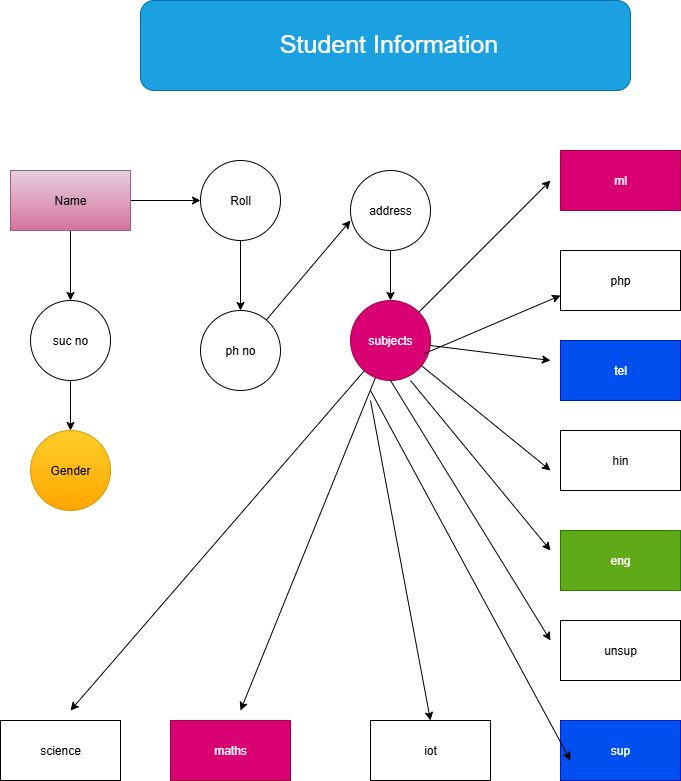

The diagram above was exported from draw.io. Its source (the exported page's mxGraphModel, read from the mxfile embedded in the PNG):
<mxGraphModel dx="872" dy="465" grid="1" gridSize="10" guides="1" tooltips="1" connect="1" arrows="1" fold="1" page="1" pageScale="1" pageWidth="850" pageHeight="1100" math="0" shadow="0">
  <root>
    <mxCell id="0" />
    <mxCell id="1" parent="0" />
    <mxCell id="2GQCiWby9NVqEfmSOZbn-1" value="" style="edgeStyle=orthogonalEdgeStyle;rounded=0;orthogonalLoop=1;jettySize=auto;html=1;" edge="1" parent="1" source="2GQCiWby9NVqEfmSOZbn-3" target="2GQCiWby9NVqEfmSOZbn-5">
      <mxGeometry relative="1" as="geometry" />
    </mxCell>
    <mxCell id="2GQCiWby9NVqEfmSOZbn-2" value="" style="edgeStyle=orthogonalEdgeStyle;rounded=0;orthogonalLoop=1;jettySize=auto;html=1;" edge="1" parent="1" source="2GQCiWby9NVqEfmSOZbn-3" target="2GQCiWby9NVqEfmSOZbn-9">
      <mxGeometry relative="1" as="geometry" />
    </mxCell>
    <mxCell id="2GQCiWby9NVqEfmSOZbn-3" value="Name" style="rounded=0;whiteSpace=wrap;html=1;fillColor=#e6d0de;gradientColor=#d5739d;strokeColor=#996185;" vertex="1" parent="1">
      <mxGeometry x="330" y="920" width="120" height="60" as="geometry" />
    </mxCell>
    <mxCell id="2GQCiWby9NVqEfmSOZbn-4" value="" style="edgeStyle=orthogonalEdgeStyle;rounded=0;orthogonalLoop=1;jettySize=auto;html=1;" edge="1" parent="1" source="2GQCiWby9NVqEfmSOZbn-5" target="2GQCiWby9NVqEfmSOZbn-11">
      <mxGeometry relative="1" as="geometry" />
    </mxCell>
    <mxCell id="2GQCiWby9NVqEfmSOZbn-5" value="Roll" style="ellipse;whiteSpace=wrap;html=1;aspect=fixed;" vertex="1" parent="1">
      <mxGeometry x="520" y="910" width="80" height="80" as="geometry" />
    </mxCell>
    <mxCell id="2GQCiWby9NVqEfmSOZbn-6" value="" style="edgeStyle=orthogonalEdgeStyle;rounded=0;orthogonalLoop=1;jettySize=auto;html=1;" edge="1" parent="1" source="2GQCiWby9NVqEfmSOZbn-7" target="2GQCiWby9NVqEfmSOZbn-12">
      <mxGeometry relative="1" as="geometry" />
    </mxCell>
    <mxCell id="2GQCiWby9NVqEfmSOZbn-7" value="address" style="ellipse;whiteSpace=wrap;html=1;aspect=fixed;" vertex="1" parent="1">
      <mxGeometry x="670" y="920" width="80" height="80" as="geometry" />
    </mxCell>
    <mxCell id="2GQCiWby9NVqEfmSOZbn-8" value="" style="edgeStyle=orthogonalEdgeStyle;rounded=0;orthogonalLoop=1;jettySize=auto;html=1;" edge="1" parent="1" source="2GQCiWby9NVqEfmSOZbn-9" target="2GQCiWby9NVqEfmSOZbn-10">
      <mxGeometry relative="1" as="geometry" />
    </mxCell>
    <mxCell id="2GQCiWby9NVqEfmSOZbn-9" value="suc no" style="ellipse;whiteSpace=wrap;html=1;aspect=fixed;" vertex="1" parent="1">
      <mxGeometry x="350" y="1050" width="80" height="80" as="geometry" />
    </mxCell>
    <mxCell id="2GQCiWby9NVqEfmSOZbn-10" value="Gender" style="ellipse;whiteSpace=wrap;html=1;aspect=fixed;fillColor=#ffcd28;gradientColor=#ffa500;strokeColor=#d79b00;" vertex="1" parent="1">
      <mxGeometry x="350" y="1180" width="80" height="80" as="geometry" />
    </mxCell>
    <mxCell id="2GQCiWby9NVqEfmSOZbn-11" value="ph no" style="ellipse;whiteSpace=wrap;html=1;aspect=fixed;" vertex="1" parent="1">
      <mxGeometry x="520" y="1060" width="80" height="80" as="geometry" />
    </mxCell>
    <mxCell id="2GQCiWby9NVqEfmSOZbn-12" value="subjects" style="ellipse;whiteSpace=wrap;html=1;aspect=fixed;fillColor=#d80073;fontColor=#ffffff;strokeColor=#A50040;" vertex="1" parent="1">
      <mxGeometry x="670" y="1050" width="80" height="80" as="geometry" />
    </mxCell>
    <mxCell id="2GQCiWby9NVqEfmSOZbn-13" value="ml" style="rounded=0;whiteSpace=wrap;html=1;fillColor=#d80073;fontColor=#ffffff;strokeColor=#A50040;" vertex="1" parent="1">
      <mxGeometry x="880" y="900" width="120" height="60" as="geometry" />
    </mxCell>
    <mxCell id="2GQCiWby9NVqEfmSOZbn-14" value="php" style="rounded=0;whiteSpace=wrap;html=1;" vertex="1" parent="1">
      <mxGeometry x="880" y="1000" width="120" height="60" as="geometry" />
    </mxCell>
    <mxCell id="2GQCiWby9NVqEfmSOZbn-15" value="tel" style="rounded=0;whiteSpace=wrap;html=1;fillColor=#0050ef;fontColor=#ffffff;strokeColor=#001DBC;" vertex="1" parent="1">
      <mxGeometry x="880" y="1090" width="120" height="60" as="geometry" />
    </mxCell>
    <mxCell id="2GQCiWby9NVqEfmSOZbn-16" value="hin" style="rounded=0;whiteSpace=wrap;html=1;" vertex="1" parent="1">
      <mxGeometry x="880" y="1180" width="120" height="60" as="geometry" />
    </mxCell>
    <mxCell id="2GQCiWby9NVqEfmSOZbn-17" value="eng" style="rounded=0;whiteSpace=wrap;html=1;fillColor=#60a917;fontColor=#ffffff;strokeColor=#2D7600;" vertex="1" parent="1">
      <mxGeometry x="880" y="1280" width="120" height="60" as="geometry" />
    </mxCell>
    <mxCell id="2GQCiWby9NVqEfmSOZbn-18" value="unsup" style="rounded=0;whiteSpace=wrap;html=1;" vertex="1" parent="1">
      <mxGeometry x="880" y="1370" width="120" height="60" as="geometry" />
    </mxCell>
    <mxCell id="2GQCiWby9NVqEfmSOZbn-19" value="sup" style="rounded=0;whiteSpace=wrap;html=1;fillColor=#0050ef;fontColor=#ffffff;strokeColor=#001DBC;" vertex="1" parent="1">
      <mxGeometry x="880" y="1470" width="120" height="60" as="geometry" />
    </mxCell>
    <mxCell id="2GQCiWby9NVqEfmSOZbn-20" value="science" style="rounded=0;whiteSpace=wrap;html=1;" vertex="1" parent="1">
      <mxGeometry x="320" y="1470" width="120" height="60" as="geometry" />
    </mxCell>
    <mxCell id="2GQCiWby9NVqEfmSOZbn-21" value="maths" style="rounded=0;whiteSpace=wrap;html=1;fillColor=#d80073;fontColor=#ffffff;strokeColor=#A50040;" vertex="1" parent="1">
      <mxGeometry x="490" y="1470" width="120" height="60" as="geometry" />
    </mxCell>
    <mxCell id="2GQCiWby9NVqEfmSOZbn-22" value="iot" style="rounded=0;whiteSpace=wrap;html=1;" vertex="1" parent="1">
      <mxGeometry x="690" y="1470" width="120" height="60" as="geometry" />
    </mxCell>
    <mxCell id="2GQCiWby9NVqEfmSOZbn-23" value="" style="endArrow=classic;html=1;rounded=0;exitX=1;exitY=0;exitDx=0;exitDy=0;" edge="1" parent="1" source="2GQCiWby9NVqEfmSOZbn-12">
      <mxGeometry width="50" height="50" relative="1" as="geometry">
        <mxPoint x="690" y="1040" as="sourcePoint" />
        <mxPoint x="870" y="930" as="targetPoint" />
      </mxGeometry>
    </mxCell>
    <mxCell id="2GQCiWby9NVqEfmSOZbn-24" value="" style="endArrow=classic;html=1;rounded=0;exitX=0.925;exitY=0.663;exitDx=0;exitDy=0;exitPerimeter=0;entryX=0;entryY=0.75;entryDx=0;entryDy=0;" edge="1" parent="1" source="2GQCiWby9NVqEfmSOZbn-12" target="2GQCiWby9NVqEfmSOZbn-14">
      <mxGeometry width="50" height="50" relative="1" as="geometry">
        <mxPoint x="810" y="1100" as="sourcePoint" />
        <mxPoint x="860" y="1050" as="targetPoint" />
      </mxGeometry>
    </mxCell>
    <mxCell id="2GQCiWby9NVqEfmSOZbn-25" value="" style="endArrow=classic;html=1;rounded=0;" edge="1" parent="1" source="2GQCiWby9NVqEfmSOZbn-12">
      <mxGeometry width="50" height="50" relative="1" as="geometry">
        <mxPoint x="820" y="1160" as="sourcePoint" />
        <mxPoint x="870" y="1110" as="targetPoint" />
      </mxGeometry>
    </mxCell>
    <mxCell id="2GQCiWby9NVqEfmSOZbn-26" value="" style="endArrow=classic;html=1;rounded=0;" edge="1" parent="1" source="2GQCiWby9NVqEfmSOZbn-12">
      <mxGeometry width="50" height="50" relative="1" as="geometry">
        <mxPoint x="820" y="1270" as="sourcePoint" />
        <mxPoint x="870" y="1220" as="targetPoint" />
      </mxGeometry>
    </mxCell>
    <mxCell id="2GQCiWby9NVqEfmSOZbn-27" value="" style="endArrow=classic;html=1;rounded=0;exitX=0.75;exitY=1;exitDx=0;exitDy=0;exitPerimeter=0;" edge="1" parent="1" source="2GQCiWby9NVqEfmSOZbn-12">
      <mxGeometry width="50" height="50" relative="1" as="geometry">
        <mxPoint x="820" y="1350" as="sourcePoint" />
        <mxPoint x="870" y="1300" as="targetPoint" />
      </mxGeometry>
    </mxCell>
    <mxCell id="2GQCiWby9NVqEfmSOZbn-28" value="" style="endArrow=classic;html=1;rounded=0;exitX=0.5;exitY=1;exitDx=0;exitDy=0;" edge="1" parent="1" source="2GQCiWby9NVqEfmSOZbn-12">
      <mxGeometry width="50" height="50" relative="1" as="geometry">
        <mxPoint x="820" y="1440" as="sourcePoint" />
        <mxPoint x="870" y="1390" as="targetPoint" />
      </mxGeometry>
    </mxCell>
    <mxCell id="2GQCiWby9NVqEfmSOZbn-29" value="" style="endArrow=classic;html=1;rounded=0;" edge="1" parent="1">
      <mxGeometry width="50" height="50" relative="1" as="geometry">
        <mxPoint x="690" y="1140" as="sourcePoint" />
        <mxPoint x="890" y="1510" as="targetPoint" />
      </mxGeometry>
    </mxCell>
    <mxCell id="2GQCiWby9NVqEfmSOZbn-30" value="&lt;div style=&quot;line-height: 100%;&quot;&gt;&lt;font style=&quot;font-size: 25px;&quot;&gt;&amp;nbsp;Student Information&lt;/font&gt;&lt;/div&gt;" style="rounded=1;whiteSpace=wrap;html=1;fillColor=#1ba1e2;fontColor=#ffffff;strokeColor=#006EAF;" vertex="1" parent="1">
      <mxGeometry x="460" y="750" width="490" height="90" as="geometry" />
    </mxCell>
    <mxCell id="2GQCiWby9NVqEfmSOZbn-31" value="" style="endArrow=classic;html=1;rounded=0;" edge="1" parent="1" source="2GQCiWby9NVqEfmSOZbn-12">
      <mxGeometry width="50" height="50" relative="1" as="geometry">
        <mxPoint x="600" y="1300" as="sourcePoint" />
        <mxPoint x="560" y="1460" as="targetPoint" />
      </mxGeometry>
    </mxCell>
    <mxCell id="2GQCiWby9NVqEfmSOZbn-32" value="" style="endArrow=classic;html=1;rounded=0;entryX=0.5;entryY=0;entryDx=0;entryDy=0;" edge="1" parent="1" target="2GQCiWby9NVqEfmSOZbn-22">
      <mxGeometry width="50" height="50" relative="1" as="geometry">
        <mxPoint x="690" y="1150" as="sourcePoint" />
        <mxPoint x="720" y="1400" as="targetPoint" />
      </mxGeometry>
    </mxCell>
    <mxCell id="2GQCiWby9NVqEfmSOZbn-33" value="" style="endArrow=classic;html=1;rounded=0;" edge="1" parent="1" source="2GQCiWby9NVqEfmSOZbn-12">
      <mxGeometry width="50" height="50" relative="1" as="geometry">
        <mxPoint x="450" y="1370" as="sourcePoint" />
        <mxPoint x="390" y="1460" as="targetPoint" />
      </mxGeometry>
    </mxCell>
    <mxCell id="2GQCiWby9NVqEfmSOZbn-34" value="" style="endArrow=classic;html=1;rounded=0;" edge="1" parent="1" source="2GQCiWby9NVqEfmSOZbn-11">
      <mxGeometry width="50" height="50" relative="1" as="geometry">
        <mxPoint x="620" y="1020" as="sourcePoint" />
        <mxPoint x="670" y="970" as="targetPoint" />
      </mxGeometry>
    </mxCell>
  </root>
</mxGraphModel>